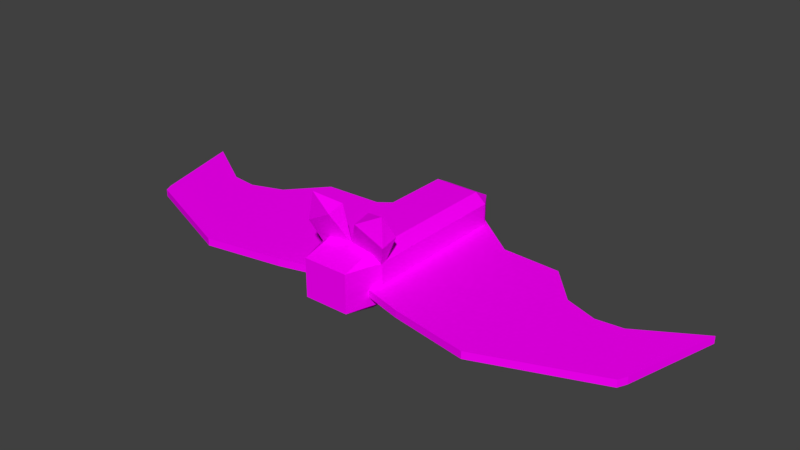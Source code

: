 # Source: Bat.blend  (saved by Blender 2.78.0; exported with 4.5.12 LTS)
import bpy
from mathutils import Matrix  # noqa: F401  (used for matrix-valued properties, if any)

bpy.ops.wm.read_factory_settings(use_empty=True)
scene = bpy.context.scene
scene.name = 'Scene'

# ---- collections
col_collection_1 = bpy.data.collections.new('Collection 1'); scene.collection.children.link(col_collection_1)

# ---- images (referenced by path relative to the original .blend; pixels are not part of the script)
import os
ASSET_DIR = os.environ.get("B2B_ASSET_DIR", "")  # directory of the original .blend (textures are referenced by path, not embedded)
HERE = os.path.dirname(os.path.abspath(__file__))  # packed textures are extracted next to this script under _unpacked/

def load_image(name, relpath, width, height, colorspace="sRGB"):
    """Load a texture the original file referenced (path relative to the .blend, or extracted next to this script)."""
    p = next((c for c in (os.path.join(HERE, relpath), os.path.join(ASSET_DIR, relpath)) if relpath and os.path.exists(c)), "")
    if p:
        img = bpy.data.images.load(p, check_existing=True)
        img.name = name
    else:  # same state as the original file: an image datablock whose file is absent (Cycles renders it pink)
        img = bpy.data.images.new(name, width, height)
        img.source = "FILE"
        img.filepath = "//" + (relpath or name)
    img.colorspace_settings.name = colorspace
    return img
img_tex_atlas_png = load_image('tex_atlas.png', 'tex_atlas.png', 1024, 1024, 'sRGB')

# ---- materials (node trees are filled in below, after node groups)
mat_atlas = bpy.data.materials.new('atlas')
mat_atlas.alpha_threshold = 0.0
mat_atlas.roughness = 0.5

# ---- material node trees
mat_atlas.use_nodes = True; mat_atlas.node_tree.nodes.clear()
_N = mat_atlas.node_tree.nodes; _L = mat_atlas.node_tree.links
n0 = _N.new('ShaderNodeOutputMaterial'); n0.name = 'Material Output'; n0.location = (300, 300)
n1 = _N.new('ShaderNodeBsdfDiffuse'); n1.name = 'Diffuse BSDF'; n1.location = (10, 300)
n2 = _N.new('ShaderNodeTexImage'); n2.name = 'Image Texture'; n2.location = (-180, 300)
n2.width = 140
n2.image = img_tex_atlas_png
n2.interpolation = 'Closest'
_L.new(n1.outputs[0], n0.inputs[0])
_L.new(n2.outputs[0], n1.inputs[0])
n0.is_active_output = True

# ---- world
world_world = bpy.data.worlds.new('World'); scene.world = world_world
world_world.color = (0.05088, 0.05088, 0.05088)
world_world.use_sun_shadow = False
world_world.sun_shadow_jitter_overblur = 0.0
world_world.cycles.sampling_method = 'MANUAL'

# ---- meshes
me_plane_029 = bpy.data.meshes.new('Plane.029')
me_plane_029.from_pydata([(-0.0005254, -0.08732, 0.03222), (0.04644, -0.09447, 0.08009), (-0.0005254, -0.08732, 0.03222), (0.03273, -0.08163, 0.00375), (0.01752, -0.102, 0.06537), (0.01752, -0.0812, 0.07022), (0.05037, -0.07695, 0.05203), (0.05037, -0.09774, 0.04717), (0.0005254, -0.08732, 0.03222), (-0.04644, -0.09447, 0.08009), (0.0005254, -0.08732, 0.03222), (-0.03273, -0.08163, 0.00375), (-0.01752, -0.102, 0.06537), (-0.01752, -0.0812, 0.07022), (-0.05037, -0.07695, 0.05203), (-0.05037, -0.09774, 0.04717), (-0.02709, -0.08654, -0.03399), (-0.02709, -0.1282, -0.02295), (-0.04013, -0.08654, -0.02295), (-0.02709, -0.1282, 0.02295), (-0.02709, -0.08654, 0.03399), (-0.04013, -0.08654, 0.02295), (-0.02709, 0.08987, -0.03399), (-0.04013, 0.08987, -0.02295), (-0.02709, 0.1101, -0.02295), (-0.02709, 0.08987, 0.03399), (-0.02709, 0.1101, 0.02295), (-0.04013, 0.08987, 0.02295), (0.02709, -0.08654, -0.03399), (0.04013, -0.08654, -0.02295), (0.02709, -0.1282, -0.02295), (0.02709, -0.08654, 0.03399), (0.02709, -0.1282, 0.02295), (0.04013, -0.08654, 0.02295), (0.02709, 0.08987, -0.03399), (0.02709, 0.1101, -0.02295), (0.04013, 0.08987, -0.02295), (0.02709, 0.08987, 0.03399), (0.04013, 0.08987, 0.02295), (0.02709, 0.1101, 0.02295), (-0.08102, -0.1147, -0.01176), (-0.3076, -0.07894, -0.01176), (-0.03401, 0.09987, -0.01176), (-0.3426, 0.04277, -0.01176), (-0.03401, -0.1017, -0.01176), (-0.3127, -0.06837, -0.01176), (-0.1739, -0.1312, -0.01176), (-0.2002, 0.01008, -0.01176), (-0.2703, -0.000501, -0.01176), (-0.2388, -0.003749, -0.01176), (-0.09117, 0.0566, -0.01176), (-0.1615, 0.05335, -0.01176), (-0.1739, -0.1181, -0.01176), (-0.08102, -0.1147, -0.003098), (-0.3076, -0.07894, -0.003098), (-0.03401, 0.09987, -0.003098), (-0.3426, 0.04277, -0.003098), (-0.03401, -0.1017, -0.003098), (-0.3127, -0.06837, -0.003098), (-0.1739, -0.1312, -0.003098), (-0.2002, 0.01008, -0.003098), (-0.2703, -0.000501, -0.003098), (-0.2388, -0.003749, -0.003098), (-0.09117, 0.0566, -0.003098), (-0.1615, 0.05335, -0.003098), (-0.1739, -0.1181, -0.003098), (0.08102, -0.1147, -0.01176), (0.3076, -0.07894, -0.01176), (0.03401, 0.09987, -0.01176), (0.3426, 0.04277, -0.01176), (0.03401, -0.1017, -0.01176), (0.3127, -0.06837, -0.01176), (0.1739, -0.1312, -0.01176), (0.2002, 0.01008, -0.01176), (0.2703, -0.000501, -0.01176), (0.2388, -0.003749, -0.01176), (0.09117, 0.0566, -0.01176), (0.1615, 0.05335, -0.01176), (0.1739, -0.1181, -0.01176), (0.08102, -0.1147, -0.003098), (0.3076, -0.07894, -0.003098), (0.03401, 0.09987, -0.003098), (0.3426, 0.04277, -0.003098), (0.03401, -0.1017, -0.003098), (0.3127, -0.06837, -0.003098), (0.1739, -0.1312, -0.003098), (0.2002, 0.01008, -0.003098), (0.2703, -0.000501, -0.003098), (0.2388, -0.003749, -0.003098), (0.09117, 0.0566, -0.003098), (0.1615, 0.05335, -0.003098), (0.1739, -0.1181, -0.003098)], [], [(4, 1, 5), (5, 1, 6), (6, 1, 7), (7, 1, 4), (2, 3, 0), (3, 7, 4, 0), (3, 6, 7), (2, 5, 6, 3), (0, 4, 5, 2), (12, 13, 9), (13, 14, 9), (14, 15, 9), (15, 12, 9), (10, 8, 11), (11, 8, 12, 15), (11, 15, 14), (10, 11, 14, 13), (8, 10, 13, 12), (30, 32, 19, 17), (36, 38, 33, 29), (37, 25, 20, 31), (18, 21, 27, 23), (24, 26, 39, 35), (16, 17, 18), (19, 20, 21), (22, 23, 24), (25, 26, 27), (28, 29, 30), (31, 32, 33), (34, 35, 36), (37, 38, 39), (22, 16, 18, 23), (17, 19, 21, 18), (20, 25, 27, 21), (26, 24, 23, 27), (34, 22, 24, 35), (25, 37, 39, 26), (38, 36, 35, 39), (28, 34, 36, 29), (37, 31, 33, 38), (32, 30, 29, 33), (16, 28, 30, 17), (31, 20, 19, 32), (22, 34, 28, 16), (45, 52, 48), (46, 52, 45, 41), (40, 44, 52, 46), (52, 44, 50), (52, 51, 47), (49, 48, 52), (45, 48, 43), (42, 50, 44), (52, 50, 51), (52, 47, 49), (58, 61, 65), (59, 54, 58, 65), (53, 59, 65, 57), (65, 63, 57), (65, 60, 64), (62, 65, 61), (58, 56, 61), (55, 57, 63), (65, 64, 63), (65, 62, 60), (50, 42, 55, 63), (51, 50, 63, 64), (48, 49, 62, 61), (42, 44, 57, 55), (46, 41, 54, 59), (44, 40, 53, 57), (49, 47, 60, 62), (47, 51, 64, 60), (41, 45, 58, 54), (45, 43, 56, 58), (43, 48, 61, 56), (40, 46, 59, 53), (71, 78, 74), (72, 78, 71, 67), (66, 70, 78, 72), (78, 70, 76), (78, 77, 73), (75, 74, 78), (71, 74, 69), (68, 76, 70), (78, 76, 77), (78, 73, 75), (84, 87, 91), (85, 80, 84, 91), (79, 85, 91, 83), (91, 89, 83), (91, 86, 90), (88, 91, 87), (84, 82, 87), (81, 83, 89), (91, 90, 89), (91, 88, 86), (76, 68, 81, 89), (77, 76, 89, 90), (74, 75, 88, 87), (68, 70, 83, 81), (72, 67, 80, 85), (70, 66, 79, 83), (75, 73, 86, 88), (73, 77, 90, 86), (67, 71, 84, 80), (71, 69, 82, 84), (69, 74, 87, 82), (66, 72, 85, 79)])
_uv = me_plane_029.uv_layers.new(name='UVMap')
_uv.uv.foreach_set('vector', [0.04065, 0.8195, 0.05556, 0.8195, 0.05556, 0.8344, 0.04065, 0.8195, 0.05556, 0.8195, 0.05556, 0.8344, 0.04065, 0.8195, 0.05556, 0.8195, 0.05556, 0.8344, 0.04065, 0.8195, 0.05556, 0.8195, 0.05556, 0.8344, 0.04065, 0.8195, 0.05556, 0.8195, 0.05556, 0.8344, 0.04065, 0.8195, 0.05556, 0.8195, 0.05556, 0.8344, 0.04065, 0.8344, 0.04065, 0.8195, 0.05556, 0.8195, 0.05556, 0.8344, 0.04065, 0.8195, 0.05556, 0.8195, 0.05556, 0.8344, 0.04065, 0.8344, 0.04065, 0.8195, 0.05556, 0.8195, 0.05556, 0.8344, 0.04065, 0.8344, 0.04065, 0.8195, 0.05556, 0.8195, 0.05556, 0.8344, 0.04065, 0.8195, 0.05556, 0.8195, 0.05556, 0.8344, 0.04065, 0.8195, 0.05556, 0.8195, 0.05556, 0.8344, 0.04065, 0.8195, 0.05556, 0.8195, 0.05556, 0.8344, 0.04065, 0.8195, 0.05556, 0.8195, 0.05556, 0.8344, 0.04065, 0.8195, 0.05556, 0.8195, 0.05556, 0.8344, 0.04065, 0.8344, 0.04065, 0.8195, 0.05556, 0.8195, 0.05556, 0.8344, 0.04065, 0.8195, 0.05556, 0.8195, 0.05556, 0.8344, 0.04065, 0.8344, 0.04065, 0.8195, 0.05556, 0.8195, 0.05556, 0.8344, 0.04065, 0.8344, 0.00758, 0.8195, 0.02248, 0.8195, 0.02248, 0.8344, 0.00758, 0.8344, 0.00758, 0.8195, 0.02248, 0.8195, 0.02248, 0.8344, 0.00758, 0.8344, 0.00758, 0.8195, 0.02248, 0.8195, 0.02248, 0.8344, 0.00758, 0.8344, 0.00758, 0.8195, 0.02248, 0.8195, 0.02248, 0.8344, 0.00758, 0.8344, 0.00758, 0.8195, 0.02248, 0.8195, 0.02248, 0.8344, 0.00758, 0.8344, 0.00758, 0.8195, 0.02248, 0.8195, 0.02248, 0.8344, 0.00758, 0.8195, 0.02248, 0.8195, 0.02248, 0.8344, 0.00758, 0.8195, 0.02248, 0.8195, 0.02248, 0.8344, 0.00758, 0.8195, 0.02248, 0.8195, 0.02248, 0.8344, 0.00758, 0.8195, 0.02248, 0.8195, 0.02248, 0.8344, 0.00758, 0.8195, 0.02248, 0.8195, 0.02248, 0.8344, 0.00758, 0.8195, 0.02248, 0.8195, 0.02248, 0.8344, 0.00758, 0.8195, 0.02248, 0.8195, 0.02248, 0.8344, 0.00758, 0.8195, 0.02248, 0.8195, 0.02248, 0.8344, 0.00758, 0.8344, 0.00758, 0.8195, 0.02248, 0.8195, 0.02248, 0.8344, 0.00758, 0.8344, 0.00758, 0.8195, 0.02248, 0.8195, 0.02248, 0.8344, 0.00758, 0.8344, 0.00758, 0.8195, 0.02248, 0.8195, 0.02248, 0.8344, 0.00758, 0.8344, 0.00758, 0.8195, 0.02248, 0.8195, 0.02248, 0.8344, 0.00758, 0.8344, 0.00758, 0.8195, 0.02248, 0.8195, 0.02248, 0.8344, 0.00758, 0.8344, 0.00758, 0.8195, 0.02248, 0.8195, 0.02248, 0.8344, 0.00758, 0.8344, 0.00758, 0.8195, 0.02248, 0.8195, 0.02248, 0.8344, 0.00758, 0.8344, 0.00758, 0.8195, 0.02248, 0.8195, 0.02248, 0.8344, 0.00758, 0.8344, 0.00758, 0.8195, 0.02248, 0.8195, 0.02248, 0.8344, 0.00758, 0.8344, 0.00758, 0.8195, 0.02248, 0.8195, 0.02248, 0.8344, 0.00758, 0.8344, 0.00758, 0.8195, 0.02248, 0.8195, 0.02248, 0.8344, 0.00758, 0.8344, 0.00758, 0.8195, 0.02248, 0.8195, 0.02248, 0.8344, 0.00758, 0.8344, 0.03857, 0.8243, 0.05066, 0.8243, 0.05066, 0.8364, 0.03857, 0.8243, 0.05066, 0.8243, 0.05066, 0.8364, 0.03857, 0.8364, 0.03857, 0.8243, 0.05066, 0.8243, 0.05066, 0.8364, 0.03857, 0.8364, 0.03857, 0.8243, 0.05066, 0.8243, 0.05066, 0.8364, 0.03857, 0.8243, 0.05066, 0.8243, 0.05066, 0.8364, 0.03857, 0.8243, 0.05066, 0.8243, 0.05066, 0.8364, 0.03857, 0.8243, 0.05066, 0.8243, 0.05066, 0.8364, 0.03857, 0.8243, 0.05066, 0.8243, 0.05066, 0.8364, 0.03857, 0.8243, 0.05066, 0.8243, 0.05066, 0.8364, 0.03857, 0.8243, 0.05066, 0.8243, 0.05066, 0.8364, 0.03857, 0.8243, 0.05066, 0.8243, 0.05066, 0.8364, 0.03857, 0.8243, 0.05066, 0.8243, 0.05066, 0.8364, 0.03857, 0.8364, 0.03857, 0.8243, 0.05066, 0.8243, 0.05066, 0.8364, 0.03857, 0.8364, 0.03857, 0.8243, 0.05066, 0.8243, 0.05066, 0.8364, 0.03857, 0.8243, 0.05066, 0.8243, 0.05066, 0.8364, 0.03857, 0.8243, 0.05066, 0.8243, 0.05066, 0.8364, 0.03857, 0.8243, 0.05066, 0.8243, 0.05066, 0.8364, 0.03857, 0.8243, 0.05066, 0.8243, 0.05066, 0.8364, 0.03857, 0.8243, 0.05066, 0.8243, 0.05066, 0.8364, 0.03857, 0.8243, 0.05066, 0.8243, 0.05066, 0.8364, 0.03857, 0.8243, 0.05066, 0.8243, 0.05066, 0.8364, 0.03857, 0.8364, 0.03857, 0.8243, 0.05066, 0.8243, 0.05066, 0.8364, 0.03857, 0.8364, 0.03857, 0.8243, 0.05066, 0.8243, 0.05066, 0.8364, 0.03857, 0.8364, 0.03857, 0.8243, 0.05066, 0.8243, 0.05066, 0.8364, 0.03857, 0.8364, 0.03857, 0.8243, 0.05066, 0.8243, 0.05066, 0.8364, 0.03857, 0.8364, 0.03857, 0.8243, 0.05066, 0.8243, 0.05066, 0.8364, 0.03857, 0.8364, 0.03857, 0.8243, 0.05066, 0.8243, 0.05066, 0.8364, 0.03857, 0.8364, 0.03857, 0.8243, 0.05066, 0.8243, 0.05066, 0.8364, 0.03857, 0.8364, 0.03857, 0.8243, 0.05066, 0.8243, 0.05066, 0.8364, 0.03857, 0.8364, 0.03857, 0.8243, 0.05066, 0.8243, 0.05066, 0.8364, 0.03857, 0.8364, 0.03857, 0.8243, 0.05066, 0.8243, 0.05066, 0.8364, 0.03857, 0.8364, 0.03857, 0.8243, 0.05066, 0.8243, 0.05066, 0.8364, 0.03857, 0.8364, 0.04005, 0.8243, 0.05215, 0.8243, 0.05215, 0.8364, 0.04005, 0.8243, 0.05215, 0.8243, 0.05215, 0.8364, 0.04005, 0.8364, 0.04005, 0.8243, 0.05215, 0.8243, 0.05215, 0.8364, 0.04005, 0.8364, 0.04005, 0.8243, 0.05215, 0.8243, 0.05215, 0.8364, 0.04005, 0.8243, 0.05215, 0.8243, 0.05215, 0.8364, 0.04005, 0.8243, 0.05215, 0.8243, 0.05215, 0.8364, 0.04005, 0.8243, 0.05215, 0.8243, 0.05215, 0.8364, 0.04005, 0.8243, 0.05215, 0.8243, 0.05215, 0.8364, 0.04005, 0.8243, 0.05215, 0.8243, 0.05215, 0.8364, 0.04005, 0.8243, 0.05215, 0.8243, 0.05215, 0.8364, 0.04005, 0.8243, 0.05215, 0.8243, 0.05215, 0.8364, 0.04005, 0.8243, 0.05215, 0.8243, 0.05215, 0.8364, 0.04005, 0.8364, 0.04005, 0.8243, 0.05215, 0.8243, 0.05215, 0.8364, 0.04005, 0.8364, 0.04005, 0.8243, 0.05215, 0.8243, 0.05215, 0.8364, 0.04005, 0.8243, 0.05215, 0.8243, 0.05215, 0.8364, 0.04005, 0.8243, 0.05215, 0.8243, 0.05215, 0.8364, 0.04005, 0.8243, 0.05215, 0.8243, 0.05215, 0.8364, 0.04005, 0.8243, 0.05215, 0.8243, 0.05215, 0.8364, 0.04005, 0.8243, 0.05215, 0.8243, 0.05215, 0.8364, 0.04005, 0.8243, 0.05215, 0.8243, 0.05215, 0.8364, 0.04005, 0.8243, 0.05215, 0.8243, 0.05215, 0.8364, 0.04005, 0.8364, 0.04005, 0.8243, 0.05215, 0.8243, 0.05215, 0.8364, 0.04005, 0.8364, 0.04005, 0.8243, 0.05215, 0.8243, 0.05215, 0.8364, 0.04005, 0.8364, 0.04005, 0.8243, 0.05215, 0.8243, 0.05215, 0.8364, 0.04005, 0.8364, 0.04005, 0.8243, 0.05215, 0.8243, 0.05215, 0.8364, 0.04005, 0.8364, 0.04005, 0.8243, 0.05215, 0.8243, 0.05215, 0.8364, 0.04005, 0.8364, 0.04005, 0.8243, 0.05215, 0.8243, 0.05215, 0.8364, 0.04005, 0.8364, 0.04005, 0.8243, 0.05215, 0.8243, 0.05215, 0.8364, 0.04005, 0.8364, 0.04005, 0.8243, 0.05215, 0.8243, 0.05215, 0.8364, 0.04005, 0.8364, 0.04005, 0.8243, 0.05215, 0.8243, 0.05215, 0.8364, 0.04005, 0.8364, 0.04005, 0.8243, 0.05215, 0.8243, 0.05215, 0.8364, 0.04005, 0.8364, 0.04005, 0.8243, 0.05215, 0.8243, 0.05215, 0.8364, 0.04005, 0.8364])
me_plane_029.materials.append(mat_atlas)
me_plane_029.use_remesh_preserve_volume = False
me_plane_029.use_remesh_preserve_attributes = False
me_plane_029.use_mirror_vertex_groups = False
me_plane_029.update()
arm_armature_002 = bpy.data.armatures.new('Armature.002')  # bones are not reproduced

# ---- objects
ob_bat_bones = bpy.data.objects.new('Bat_Bones', arm_armature_002)
ob_bat = bpy.data.objects.new('Bat', me_plane_029)

# ---- transforms, parenting, visibility, modifiers, constraints
ob_bat_bones.location = (0.0, 0.0, 0.0)
ob_bat_bones.show_in_front = True
ob_bat_bones.lineart.crease_threshold = 0.0
ob_bat.parent = ob_bat_bones
ob_bat.location = (0.0, 0.0, 0.0)
ob_bat.lineart.crease_threshold = 0.0
_vg = ob_bat.vertex_groups.new(name='Master')
_vg.add([0, 1, 2, 3, 4, 5, 6, 7, 8, 9, 10, 11, 12, 13, 14, 15, 16, 17, 18, 19, 20, 21, 22, 23, 24, 25, 26, 27, 28, 29, 30, 31, 32, 33, 34, 35, 36, 37, 38, 39], 1.0, 'REPLACE')
_vg = ob_bat.vertex_groups.new(name='Wing.L')
_vg.add([66, 67, 68, 69, 70, 71, 72, 73, 74, 75, 76, 77, 78, 79, 80, 81, 82, 83, 84, 85, 86, 87, 88, 89, 90, 91], 1.0, 'REPLACE')
_vg = ob_bat.vertex_groups.new(name='Wing.R')
_vg.add([40, 41, 42, 43, 44, 45, 46, 47, 48, 49, 50, 51, 52, 53, 54, 55, 56, 57, 58, 59, 60, 61, 62, 63, 64, 65], 1.0, 'REPLACE')
_m = ob_bat.modifiers.new('Armature', 'ARMATURE')
_m.object = ob_bat_bones

# ---- collection membership
col_collection_1.objects.link(ob_bat_bones)
col_collection_1.objects.link(ob_bat)

# ---- scene / render settings (as saved in the file)
scene.frame_start = 1; scene.frame_end = 30; scene.frame_set(1)
scene.render.engine = 'CYCLES'
scene.render.resolution_percentage = 50
scene.render.dither_intensity = 0.0
scene.cycles.use_denoising = False
scene.cycles.samples = 128
scene.cycles.sampling_pattern = 'TABULATED_SOBOL'
scene.cycles.light_sampling_threshold = 0.0
scene.cycles.use_adaptive_sampling = False
scene.cycles.use_light_tree = False
scene.cycles.blur_glossy = 0.0
scene.cycles.sample_clamp_indirect = 0.0
scene.view_settings.view_transform = 'Standard'
bpy.context.view_layer.update()

# ---- added for rendering (the .blend has no active camera and no usable light): camera, sun
cam_auto = bpy.data.cameras.new('AutoCamera')
cam_auto.lens = 50.0
cam_auto.sensor_width = 36.0
cam_auto.clip_end = 1000.0
ob_auto_camera = bpy.data.objects.new('AutoCamera', cam_auto)
scene.collection.objects.link(ob_auto_camera)
ob_auto_camera.location = (0.680405, -0.827024, 0.567374)
ob_auto_camera.rotation_euler = (1.09748, -7.21219e-08, 0.694738)
scene.camera = ob_auto_camera
light_auto_sun = bpy.data.lights.new('AutoSun', 'SUN')
light_auto_sun.energy = 3.0
light_auto_sun.angle = 0.0523599
ob_auto_sun = bpy.data.objects.new('AutoSun', light_auto_sun)
scene.collection.objects.link(ob_auto_sun)
ob_auto_sun.rotation_euler = (0.872665, 0.174533, 0.523599)
bpy.context.view_layer.update()
